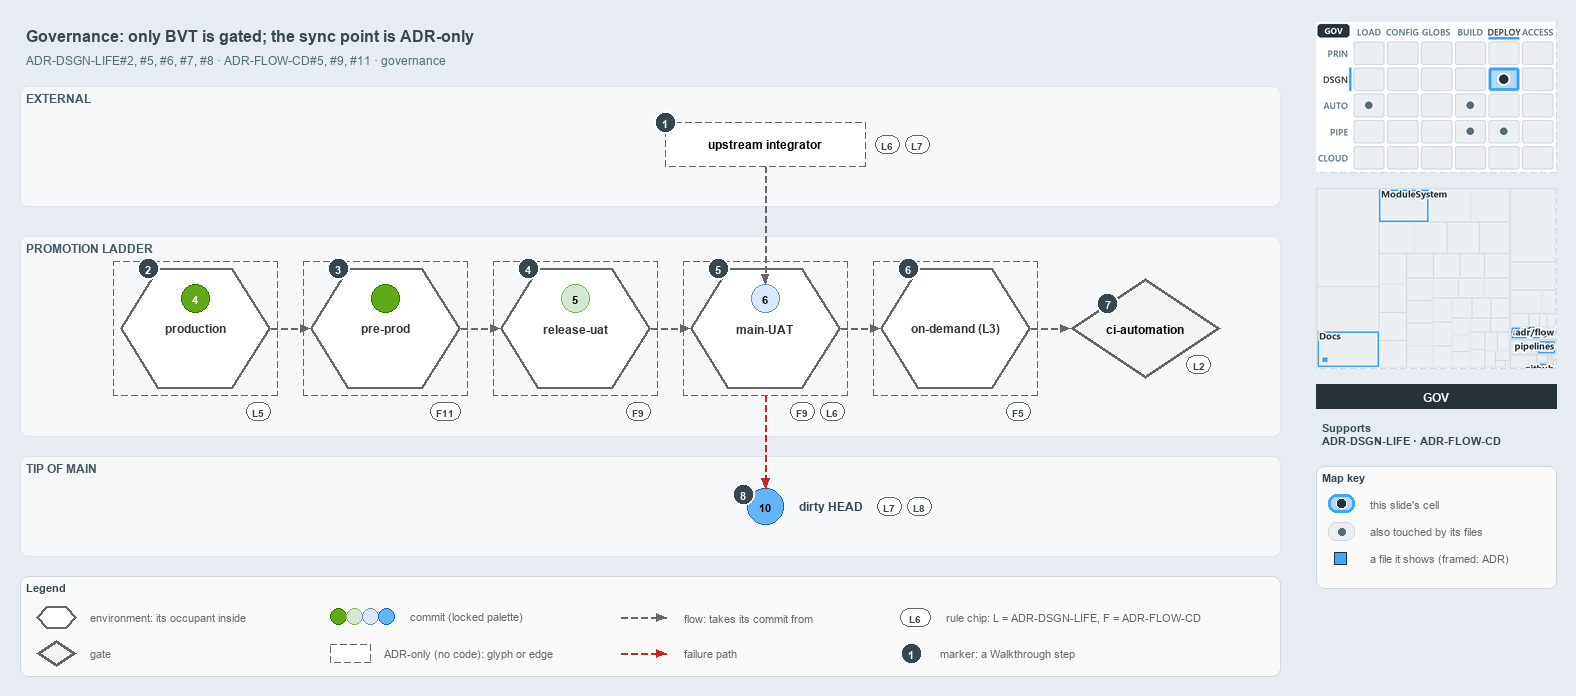

The diagram above was exported from draw.io. Its source (the exported page's mxGraphModel, read from the mxfile embedded in the PNG):
<mxGraphModel dx="1024" dy="768" grid="0" gridSize="10" guides="1" tooltips="1" connect="1" arrows="1" fold="1" page="1" pageScale="1" pageWidth="1572" pageHeight="690" background="#E6ECF2" math="0" shadow="0">
  <root>
    <mxCell id="0" />
    <mxCell id="1" parent="0" />
    <mxCell id="title" value="Governance: only BVT is gated; the sync point is ADR-only" style="text;html=1;align=left;verticalAlign=middle;fontSize=16;fontStyle=1;fontColor=#37474F;" vertex="1" parent="1">
      <mxGeometry x="20" y="14" width="1260" height="30" as="geometry" />
    </mxCell>
    <mxCell id="subtitle" value="ADR-DSGN-LIFE#2, #5, #6, #7, #8 &amp;#183; ADR-FLOW-CD#5, #9, #11 &amp;#183; governance" style="text;html=1;align=left;verticalAlign=middle;fontSize=12;fontColor=#546E7A;" vertex="1" parent="1">
      <mxGeometry x="20" y="44" width="1240" height="20" as="geometry" />
    </mxCell>
    <mxCell id="band-external" value="EXTERNAL" style="rounded=1;html=1;arcSize=3;fillColor=#F6F8FA;strokeColor=#E1E4E8;verticalAlign=top;align=left;spacingLeft=8;fontStyle=1;fontSize=12;fontColor=#455A64;" vertex="1" parent="1">
      <mxGeometry x="20" y="80" width="1260" height="120" as="geometry" />
    </mxCell>
    <mxCell id="band-ladder" value="PROMOTION LADDER" style="rounded=1;html=1;arcSize=3;fillColor=#F6F8FA;strokeColor=#E1E4E8;verticalAlign=top;align=left;spacingLeft=8;fontStyle=1;fontSize=12;fontColor=#455A64;" vertex="1" parent="1">
      <mxGeometry x="20" y="230" width="1260" height="200" as="geometry" />
    </mxCell>
    <mxCell id="band-tip" value="TIP OF MAIN" style="rounded=1;html=1;arcSize=3;fillColor=#F6F8FA;strokeColor=#E1E4E8;verticalAlign=top;align=left;spacingLeft=8;fontStyle=1;fontSize=12;fontColor=#455A64;" vertex="1" parent="1">
      <mxGeometry x="20" y="450" width="1260" height="100" as="geometry" />
    </mxCell>
    <mxCell id="env-production-frame" value="" style="rounded=1;arcSize=6;html=1;fillColor=none;strokeColor=#666666;dashed=1;" vertex="1" parent="1">
      <mxGeometry x="113" y="255" width="164" height="134" as="geometry" />
    </mxCell>
    <mxCell id="env-production" value="&lt;b&gt;production&lt;/b&gt;" style="shape=hexagon;perimeter=hexagonPerimeter2;whiteSpace=wrap;html=1;fillColor=#FFFFFF;strokeColor=#666666;strokeWidth=2;fontColor=#333333;fontSize=12;dashed=1;" vertex="1" parent="1">
      <mxGeometry x="120" y="262" width="150" height="120" as="geometry" />
    </mxCell>
    <mxCell id="commit-4" value="4" style="ellipse;html=1;fillColor=#60a917;strokeColor=#2D7600;strokeWidth=1.5;fontStyle=1;fontSize=11;fontColor=#FFFFFF;" vertex="1" parent="1">
      <mxGeometry x="181" y="278" width="28" height="28" as="geometry" />
    </mxCell>
    <mxCell id="env-preprod-frame" value="" style="rounded=1;arcSize=6;html=1;fillColor=none;strokeColor=#666666;dashed=1;" vertex="1" parent="1">
      <mxGeometry x="303" y="255" width="164" height="134" as="geometry" />
    </mxCell>
    <mxCell id="env-preprod" value="&lt;b&gt;pre-prod&lt;/b&gt;" style="shape=hexagon;perimeter=hexagonPerimeter2;whiteSpace=wrap;html=1;fillColor=#FFFFFF;strokeColor=#666666;strokeWidth=2;fontColor=#333333;fontSize=12;dashed=1;" vertex="1" parent="1">
      <mxGeometry x="310" y="262" width="150" height="120" as="geometry" />
    </mxCell>
    <mxCell id="commit-preprod" value="" style="ellipse;html=1;fillColor=#60a917;strokeColor=#2D7600;strokeWidth=1.5;fontStyle=1;fontSize=11;fontColor=#FFFFFF;" vertex="1" parent="1">
      <mxGeometry x="371" y="278" width="28" height="28" as="geometry" />
    </mxCell>
    <mxCell id="env-releaseuat-frame" value="" style="rounded=1;arcSize=6;html=1;fillColor=none;strokeColor=#666666;dashed=1;" vertex="1" parent="1">
      <mxGeometry x="493" y="255" width="164" height="134" as="geometry" />
    </mxCell>
    <mxCell id="env-releaseuat" value="&lt;b&gt;release-uat&lt;/b&gt;" style="shape=hexagon;perimeter=hexagonPerimeter2;whiteSpace=wrap;html=1;fillColor=#FFFFFF;strokeColor=#666666;strokeWidth=2;fontColor=#333333;fontSize=12;dashed=1;" vertex="1" parent="1">
      <mxGeometry x="500" y="262" width="150" height="120" as="geometry" />
    </mxCell>
    <mxCell id="commit-5" value="5" style="ellipse;html=1;fillColor=#d5e8d4;strokeColor=#82b366;strokeWidth=1.5;fontStyle=1;fontSize=11;fontColor=#000000;" vertex="1" parent="1">
      <mxGeometry x="561" y="278" width="28" height="28" as="geometry" />
    </mxCell>
    <mxCell id="env-mainuat-frame" value="" style="rounded=1;arcSize=6;html=1;fillColor=none;strokeColor=#666666;dashed=1;" vertex="1" parent="1">
      <mxGeometry x="683" y="255" width="164" height="134" as="geometry" />
    </mxCell>
    <mxCell id="env-mainuat" value="&lt;b&gt;main-UAT&lt;/b&gt;" style="shape=hexagon;perimeter=hexagonPerimeter2;whiteSpace=wrap;html=1;fillColor=#FFFFFF;strokeColor=#666666;strokeWidth=2;fontColor=#333333;fontSize=12;dashed=1;" vertex="1" parent="1">
      <mxGeometry x="690" y="262" width="150" height="120" as="geometry" />
    </mxCell>
    <mxCell id="commit-6" value="6" style="ellipse;html=1;fillColor=#dae8fc;strokeColor=#6c8ebf;strokeWidth=1.5;fontStyle=1;fontSize=11;fontColor=#000000;" vertex="1" parent="1">
      <mxGeometry x="751" y="278" width="28" height="28" as="geometry" />
    </mxCell>
    <mxCell id="env-ondemand-frame" value="" style="rounded=1;arcSize=6;html=1;fillColor=none;strokeColor=#666666;dashed=1;" vertex="1" parent="1">
      <mxGeometry x="873" y="255" width="164" height="134" as="geometry" />
    </mxCell>
    <mxCell id="env-ondemand" value="&lt;b&gt;on-demand (L3)&lt;/b&gt;" style="shape=hexagon;perimeter=hexagonPerimeter2;whiteSpace=wrap;html=1;fillColor=#FFFFFF;strokeColor=#666666;strokeWidth=2;fontColor=#333333;fontSize=12;dashed=1;" vertex="1" parent="1">
      <mxGeometry x="880" y="262" width="150" height="120" as="geometry" />
    </mxCell>
    <mxCell id="port-env-production-right" value="" style="text;html=1;strokeColor=none;fillColor=none;" vertex="1" parent="1">
      <mxGeometry x="270" y="322" width="1" height="1" as="geometry" />
    </mxCell>
    <mxCell id="port-env-preprod-left" value="" style="text;html=1;strokeColor=none;fillColor=none;" vertex="1" parent="1">
      <mxGeometry x="310" y="322" width="1" height="1" as="geometry" />
    </mxCell>
    <mxCell id="edge-env-production-env-preprod" value="" style="edgeStyle=orthogonalEdgeStyle;rounded=1;html=1;fontSize=10;endArrow=block;strokeColor=#666666;dashed=1;" edge="1" parent="1" source="port-env-production-right" target="port-env-preprod-left">
      <mxGeometry relative="1" as="geometry" />
    </mxCell>
    <mxCell id="port-env-preprod-right" value="" style="text;html=1;strokeColor=none;fillColor=none;" vertex="1" parent="1">
      <mxGeometry x="460" y="322" width="1" height="1" as="geometry" />
    </mxCell>
    <mxCell id="port-env-releaseuat-left" value="" style="text;html=1;strokeColor=none;fillColor=none;" vertex="1" parent="1">
      <mxGeometry x="500" y="322" width="1" height="1" as="geometry" />
    </mxCell>
    <mxCell id="edge-env-preprod-env-releaseuat" value="" style="edgeStyle=orthogonalEdgeStyle;rounded=1;html=1;fontSize=10;endArrow=block;strokeColor=#666666;dashed=1;" edge="1" parent="1" source="port-env-preprod-right" target="port-env-releaseuat-left">
      <mxGeometry relative="1" as="geometry" />
    </mxCell>
    <mxCell id="port-env-releaseuat-right" value="" style="text;html=1;strokeColor=none;fillColor=none;" vertex="1" parent="1">
      <mxGeometry x="650" y="322" width="1" height="1" as="geometry" />
    </mxCell>
    <mxCell id="port-env-mainuat-left" value="" style="text;html=1;strokeColor=none;fillColor=none;" vertex="1" parent="1">
      <mxGeometry x="690" y="322" width="1" height="1" as="geometry" />
    </mxCell>
    <mxCell id="edge-env-releaseuat-env-mainuat" value="" style="edgeStyle=orthogonalEdgeStyle;rounded=1;html=1;fontSize=10;endArrow=block;strokeColor=#666666;dashed=1;" edge="1" parent="1" source="port-env-releaseuat-right" target="port-env-mainuat-left">
      <mxGeometry relative="1" as="geometry" />
    </mxCell>
    <mxCell id="port-env-mainuat-right" value="" style="text;html=1;strokeColor=none;fillColor=none;" vertex="1" parent="1">
      <mxGeometry x="840" y="322" width="1" height="1" as="geometry" />
    </mxCell>
    <mxCell id="port-env-ondemand-left" value="" style="text;html=1;strokeColor=none;fillColor=none;" vertex="1" parent="1">
      <mxGeometry x="880" y="322" width="1" height="1" as="geometry" />
    </mxCell>
    <mxCell id="edge-env-mainuat-env-ondemand" value="" style="edgeStyle=orthogonalEdgeStyle;rounded=1;html=1;fontSize=10;endArrow=block;strokeColor=#666666;dashed=1;" edge="1" parent="1" source="port-env-mainuat-right" target="port-env-ondemand-left">
      <mxGeometry relative="1" as="geometry" />
    </mxCell>
    <mxCell id="gate-bvt" value="&lt;b&gt;ci-automation&lt;/b&gt;" style="rhombus;whiteSpace=wrap;html=1;fillColor=#f5f5f5;strokeColor=#666666;strokeWidth=3;fontSize=12;" vertex="1" parent="1">
      <mxGeometry x="1070" y="272" width="150" height="100" as="geometry" />
    </mxCell>
    <mxCell id="port-envondemand-right" value="" style="text;html=1;strokeColor=none;fillColor=none;" vertex="1" parent="1">
      <mxGeometry x="1030" y="322" width="1" height="1" as="geometry" />
    </mxCell>
    <mxCell id="port-gate-left" value="" style="text;html=1;strokeColor=none;fillColor=none;" vertex="1" parent="1">
      <mxGeometry x="1070" y="322" width="1" height="1" as="geometry" />
    </mxCell>
    <mxCell id="edge-envondemand-gate" value="" style="edgeStyle=orthogonalEdgeStyle;rounded=1;html=1;fontSize=10;endArrow=block;strokeColor=#666666;dashed=1;" edge="1" parent="1" source="port-envondemand-right" target="port-gate-left">
      <mxGeometry relative="1" as="geometry" />
    </mxCell>
    <mxCell id="integrator" value="&lt;b&gt;upstream integrator&lt;/b&gt;" style="rounded=1;whiteSpace=wrap;html=1;arcSize=20;fillColor=#FFFFFF;strokeColor=#666666;dashed=1;fontSize=12;" vertex="1" parent="1">
      <mxGeometry x="665" y="116" width="200" height="44" as="geometry" />
    </mxCell>
    <mxCell id="port-integrator-bottom" value="" style="text;html=1;strokeColor=none;fillColor=none;" vertex="1" parent="1">
      <mxGeometry x="765" y="160" width="1" height="1" as="geometry" />
    </mxCell>
    <mxCell id="edge-integrator-occupant" value="" style="edgeStyle=orthogonalEdgeStyle;rounded=1;html=1;fontSize=10;endArrow=block;strokeColor=#666666;dashed=1;" edge="1" parent="1" source="port-integrator-bottom" target="commit-6">
      <mxGeometry relative="1" as="geometry" />
    </mxCell>
    <mxCell id="commit-10" value="10" style="ellipse;html=1;fillColor=#64B5F6;strokeColor=#1565C0;strokeWidth=1.5;fontStyle=1;fontSize=11;fontColor=#000000;" vertex="1" parent="1">
      <mxGeometry x="747" y="482" width="36" height="36" as="geometry" />
    </mxCell>
    <mxCell id="commit-10-name" value="dirty HEAD" style="text;html=1;align=left;verticalAlign=middle;fontSize=12;fontStyle=1;fontColor=#37474F;" vertex="1" parent="1">
      <mxGeometry x="793" y="490" width="120" height="20" as="geometry" />
    </mxCell>
    <mxCell id="port-mainuat-bottom" value="" style="text;html=1;strokeColor=none;fillColor=none;" vertex="1" parent="1">
      <mxGeometry x="765" y="389" width="1" height="1" as="geometry" />
    </mxCell>
    <mxCell id="edge-mainuat-head" value="" style="edgeStyle=orthogonalEdgeStyle;rounded=1;html=1;fontSize=10;endArrow=block;strokeColor=#C62828;dashed=1;" edge="1" parent="1" source="port-mainuat-bottom" target="commit-10">
      <mxGeometry relative="1" as="geometry" />
    </mxCell>
    <mxCell id="chip-integrator-0" value="L6" style="rounded=1;arcSize=50;whiteSpace=wrap;html=1;fillColor=#FFFFFF;strokeColor=#666666;fontColor=#37474F;fontStyle=1;fontSize=10.5;" vertex="1" parent="1">
      <mxGeometry x="875" y="129" width="24" height="18" as="geometry" />
    </mxCell>
    <mxCell id="chip-integrator-1" value="L7" style="rounded=1;arcSize=50;whiteSpace=wrap;html=1;fillColor=#FFFFFF;strokeColor=#666666;fontColor=#37474F;fontStyle=1;fontSize=10.5;" vertex="1" parent="1">
      <mxGeometry x="905" y="129" width="24" height="18" as="geometry" />
    </mxCell>
    <mxCell id="chip-production-0" value="L5" style="rounded=1;arcSize=50;whiteSpace=wrap;html=1;fillColor=#FFFFFF;strokeColor=#666666;fontColor=#37474F;fontStyle=1;fontSize=10.5;" vertex="1" parent="1">
      <mxGeometry x="246" y="396" width="24" height="18" as="geometry" />
    </mxCell>
    <mxCell id="chip-preprod-0" value="F11" style="rounded=1;arcSize=50;whiteSpace=wrap;html=1;fillColor=#FFFFFF;strokeColor=#666666;fontColor=#37474F;fontStyle=1;fontSize=10.5;" vertex="1" parent="1">
      <mxGeometry x="430" y="396" width="30" height="18" as="geometry" />
    </mxCell>
    <mxCell id="chip-releaseuat-0" value="F9" style="rounded=1;arcSize=50;whiteSpace=wrap;html=1;fillColor=#FFFFFF;strokeColor=#666666;fontColor=#37474F;fontStyle=1;fontSize=10.5;" vertex="1" parent="1">
      <mxGeometry x="626" y="396" width="24" height="18" as="geometry" />
    </mxCell>
    <mxCell id="chip-mainuat-0" value="F9" style="rounded=1;arcSize=50;whiteSpace=wrap;html=1;fillColor=#FFFFFF;strokeColor=#666666;fontColor=#37474F;fontStyle=1;fontSize=10.5;" vertex="1" parent="1">
      <mxGeometry x="790" y="396" width="24" height="18" as="geometry" />
    </mxCell>
    <mxCell id="chip-mainuat-1" value="L6" style="rounded=1;arcSize=50;whiteSpace=wrap;html=1;fillColor=#FFFFFF;strokeColor=#666666;fontColor=#37474F;fontStyle=1;fontSize=10.5;" vertex="1" parent="1">
      <mxGeometry x="820" y="396" width="24" height="18" as="geometry" />
    </mxCell>
    <mxCell id="chip-ondemand-0" value="F5" style="rounded=1;arcSize=50;whiteSpace=wrap;html=1;fillColor=#FFFFFF;strokeColor=#666666;fontColor=#37474F;fontStyle=1;fontSize=10.5;" vertex="1" parent="1">
      <mxGeometry x="1006" y="396" width="24" height="18" as="geometry" />
    </mxCell>
    <mxCell id="chip-gate-0" value="L2" style="rounded=1;arcSize=50;whiteSpace=wrap;html=1;fillColor=#FFFFFF;strokeColor=#666666;fontColor=#37474F;fontStyle=1;fontSize=10.5;" vertex="1" parent="1">
      <mxGeometry x="1186.5" y="349" width="24" height="18" as="geometry" />
    </mxCell>
    <mxCell id="chip-head-0" value="L7" style="rounded=1;arcSize=50;whiteSpace=wrap;html=1;fillColor=#FFFFFF;strokeColor=#666666;fontColor=#37474F;fontStyle=1;fontSize=10.5;" vertex="1" parent="1">
      <mxGeometry x="877" y="491" width="24" height="18" as="geometry" />
    </mxCell>
    <mxCell id="chip-head-1" value="L8" style="rounded=1;arcSize=50;whiteSpace=wrap;html=1;fillColor=#FFFFFF;strokeColor=#666666;fontColor=#37474F;fontStyle=1;fontSize=10.5;" vertex="1" parent="1">
      <mxGeometry x="907" y="491" width="24" height="18" as="geometry" />
    </mxCell>
    <mxCell id="mark-1" value="1" style="ellipse;html=1;fillColor=#37474F;strokeColor=#FFFFFF;strokeWidth=2;fontColor=#FFFFFF;fontStyle=1;fontSize=11;" vertex="1" parent="1">
      <mxGeometry x="654" y="105" width="22" height="22" as="geometry" />
    </mxCell>
    <mxCell id="mark-2" value="2" style="ellipse;html=1;fillColor=#37474F;strokeColor=#FFFFFF;strokeWidth=2;fontColor=#FFFFFF;fontStyle=1;fontSize=11;" vertex="1" parent="1">
      <mxGeometry x="137.125" y="251" width="22" height="22" as="geometry" />
    </mxCell>
    <mxCell id="mark-3" value="3" style="ellipse;html=1;fillColor=#37474F;strokeColor=#FFFFFF;strokeWidth=2;fontColor=#FFFFFF;fontStyle=1;fontSize=11;" vertex="1" parent="1">
      <mxGeometry x="327.125" y="251" width="22" height="22" as="geometry" />
    </mxCell>
    <mxCell id="mark-4" value="4" style="ellipse;html=1;fillColor=#37474F;strokeColor=#FFFFFF;strokeWidth=2;fontColor=#FFFFFF;fontStyle=1;fontSize=11;" vertex="1" parent="1">
      <mxGeometry x="517.125" y="251" width="22" height="22" as="geometry" />
    </mxCell>
    <mxCell id="mark-5" value="5" style="ellipse;html=1;fillColor=#37474F;strokeColor=#FFFFFF;strokeWidth=2;fontColor=#FFFFFF;fontStyle=1;fontSize=11;" vertex="1" parent="1">
      <mxGeometry x="707.125" y="251" width="22" height="22" as="geometry" />
    </mxCell>
    <mxCell id="mark-6" value="6" style="ellipse;html=1;fillColor=#37474F;strokeColor=#FFFFFF;strokeWidth=2;fontColor=#FFFFFF;fontStyle=1;fontSize=11;" vertex="1" parent="1">
      <mxGeometry x="897.125" y="251" width="22" height="22" as="geometry" />
    </mxCell>
    <mxCell id="mark-7" value="7" style="ellipse;html=1;fillColor=#37474F;strokeColor=#FFFFFF;strokeWidth=2;fontColor=#FFFFFF;fontStyle=1;fontSize=11;" vertex="1" parent="1">
      <mxGeometry x="1096.5" y="286" width="22" height="22" as="geometry" />
    </mxCell>
    <mxCell id="mark-8" value="8" style="ellipse;html=1;fillColor=#37474F;strokeColor=#FFFFFF;strokeWidth=2;fontColor=#FFFFFF;fontStyle=1;fontSize=11;" vertex="1" parent="1">
      <mxGeometry x="732" y="477" width="22" height="22" as="geometry" />
    </mxCell>
    <mxCell id="legend" value="&lt;b&gt;Legend&lt;/b&gt;" style="rounded=1;whiteSpace=wrap;html=1;arcSize=6;fillColor=#FAFAFA;strokeColor=#CFD8DC;align=left;verticalAlign=top;spacing=8;fontSize=11;fontColor=#37474F;" vertex="1" parent="1">
      <mxGeometry x="20" y="570" width="1260" height="100" as="geometry" />
    </mxCell>
    <mxCell id="legend-env" value="" style="shape=hexagon;perimeter=hexagonPerimeter2;whiteSpace=wrap;html=1;fillColor=#FFFFFF;strokeColor=#666666;strokeWidth=2;fontColor=#333333;fontSize=12;dashed=1;" vertex="1" parent="1">
      <mxGeometry x="36" y="600" width="40" height="22" as="geometry" />
    </mxCell>
    <mxCell id="legend-env-text" value="environment: its occupant inside" style="text;html=1;align=left;verticalAlign=middle;fontSize=11;fontColor=#666666;" vertex="1" parent="1">
      <mxGeometry x="84" y="601" width="220" height="20" as="geometry" />
    </mxCell>
    <mxCell id="legend-gate" value="" style="rhombus;whiteSpace=wrap;html=1;fillColor=#f5f5f5;strokeColor=#666666;strokeWidth=3;fontSize=12;" vertex="1" parent="1">
      <mxGeometry x="36" y="634" width="40" height="26" as="geometry" />
    </mxCell>
    <mxCell id="legend-gate-text" value="gate" style="text;html=1;align=left;verticalAlign=middle;fontSize=11;fontColor=#666666;" vertex="1" parent="1">
      <mxGeometry x="84" y="637" width="200" height="20" as="geometry" />
    </mxCell>
    <mxCell id="legend-commit-0" value="" style="ellipse;html=1;fillColor=#60a917;strokeColor=#2D7600;strokeWidth=1.5;" vertex="1" parent="1">
      <mxGeometry x="330" y="602" width="16" height="16" as="geometry" />
    </mxCell>
    <mxCell id="legend-commit-1" value="" style="ellipse;html=1;fillColor=#d5e8d4;strokeColor=#82b366;strokeWidth=1.5;" vertex="1" parent="1">
      <mxGeometry x="346" y="602" width="16" height="16" as="geometry" />
    </mxCell>
    <mxCell id="legend-commit-2" value="" style="ellipse;html=1;fillColor=#dae8fc;strokeColor=#6c8ebf;strokeWidth=1.5;" vertex="1" parent="1">
      <mxGeometry x="362" y="602" width="16" height="16" as="geometry" />
    </mxCell>
    <mxCell id="legend-commit-3" value="" style="ellipse;html=1;fillColor=#64B5F6;strokeColor=#1565C0;strokeWidth=1.5;" vertex="1" parent="1">
      <mxGeometry x="378" y="602" width="16" height="16" as="geometry" />
    </mxCell>
    <mxCell id="legend-commit-text" value="commit (locked palette)" style="text;html=1;align=left;verticalAlign=middle;fontSize=11;fontColor=#666666;" vertex="1" parent="1">
      <mxGeometry x="404" y="600" width="200" height="20" as="geometry" />
    </mxCell>
    <mxCell id="legend-adr" value="" style="rounded=1;whiteSpace=wrap;html=1;arcSize=20;fillColor=#FFFFFF;strokeColor=#666666;dashed=1;fontSize=12;" vertex="1" parent="1">
      <mxGeometry x="330" y="638" width="40" height="18" as="geometry" />
    </mxCell>
    <mxCell id="legend-adr-text" value="ADR-only (no code): glyph or edge" style="text;html=1;align=left;verticalAlign=middle;fontSize=11;fontColor=#666666;" vertex="1" parent="1">
      <mxGeometry x="378" y="637" width="220" height="20" as="geometry" />
    </mxCell>
    <mxCell id="legend-flow-a" value="" style="text;html=1;strokeColor=none;fillColor=none;" vertex="1" parent="1">
      <mxGeometry x="620" y="611" width="1" height="1" as="geometry" />
    </mxCell>
    <mxCell id="legend-flow-b" value="" style="text;html=1;strokeColor=none;fillColor=none;" vertex="1" parent="1">
      <mxGeometry x="666" y="611" width="1" height="1" as="geometry" />
    </mxCell>
    <mxCell id="legend-flow" value="" style="edgeStyle=orthogonalEdgeStyle;rounded=1;html=1;fontSize=10;endArrow=block;strokeColor=#666666;dashed=1;" edge="1" parent="1" source="legend-flow-a" target="legend-flow-b">
      <mxGeometry relative="1" as="geometry" />
    </mxCell>
    <mxCell id="legend-flow-text" value="flow: takes its commit from" style="text;html=1;align=left;verticalAlign=middle;fontSize=11;fontColor=#666666;" vertex="1" parent="1">
      <mxGeometry x="678" y="601" width="220" height="20" as="geometry" />
    </mxCell>
    <mxCell id="legend-fail-a" value="" style="text;html=1;strokeColor=none;fillColor=none;" vertex="1" parent="1">
      <mxGeometry x="620" y="647" width="1" height="1" as="geometry" />
    </mxCell>
    <mxCell id="legend-fail-b" value="" style="text;html=1;strokeColor=none;fillColor=none;" vertex="1" parent="1">
      <mxGeometry x="666" y="647" width="1" height="1" as="geometry" />
    </mxCell>
    <mxCell id="legend-fail" value="" style="edgeStyle=orthogonalEdgeStyle;rounded=1;html=1;fontSize=10;endArrow=block;strokeColor=#C62828;dashed=1;" edge="1" parent="1" source="legend-fail-a" target="legend-fail-b">
      <mxGeometry relative="1" as="geometry" />
    </mxCell>
    <mxCell id="legend-fail-text" value="failure path" style="text;html=1;align=left;verticalAlign=middle;fontSize=11;fontColor=#666666;" vertex="1" parent="1">
      <mxGeometry x="678" y="637" width="220" height="20" as="geometry" />
    </mxCell>
    <mxCell id="legend-rule" value="L6" style="rounded=1;arcSize=50;whiteSpace=wrap;html=1;fillColor=#FFFFFF;strokeColor=#666666;fontColor=#37474F;fontStyle=1;fontSize=10.5;" vertex="1" parent="1">
      <mxGeometry x="900" y="602" width="30" height="18" as="geometry" />
    </mxCell>
    <mxCell id="legend-rule-text" value="rule chip: L = ADR-DSGN-LIFE, F = ADR-FLOW-CD" style="text;html=1;align=left;verticalAlign=middle;fontSize=11;fontColor=#666666;" vertex="1" parent="1">
      <mxGeometry x="940" y="601" width="280" height="20" as="geometry" />
    </mxCell>
    <mxCell id="legend-mark" value="1" style="ellipse;html=1;fillColor=#37474F;strokeColor=#FFFFFF;strokeWidth=2;fontColor=#FFFFFF;fontStyle=1;fontSize=11;" vertex="1" parent="1">
      <mxGeometry x="900" y="636" width="22" height="22" as="geometry" />
    </mxCell>
    <mxCell id="legend-mark-text" value="marker: a Walkthrough step" style="text;html=1;align=left;verticalAlign=middle;fontSize=11;fontColor=#666666;" vertex="1" parent="1">
      <mxGeometry x="934" y="637" width="200" height="20" as="geometry" />
    </mxCell>
    <mxCell id="minimap-stack" value="" style="shape=image;html=1;imageAspect=0;aspect=fixed;verticalLabelPosition=bottom;strokeColor=#CFD8DC;dashed=1;fillColor=#FAFAFA;image=data:image/png,(base64 omitted: 16052 chars);" vertex="1" parent="1">
      <mxGeometry x="1316" y="16" width="240" height="150" as="geometry" />
    </mxCell>
    <mxCell id="minimap-tree" value="" style="shape=image;html=1;imageAspect=0;aspect=fixed;verticalLabelPosition=bottom;strokeColor=#CFD8DC;dashed=1;fillColor=#FAFAFA;image=data:image/png,(base64 omitted: 15536 chars);" vertex="1" parent="1">
      <mxGeometry x="1316" y="182" width="240" height="180" as="geometry" />
    </mxCell>
    <mxCell id="lens-badge" value="GOV" style="rounded=0;whiteSpace=wrap;html=1;align=center;verticalAlign=middle;fontSize=12;fontStyle=1;fontColor=#FFFFFF;fillColor=#263238;strokeColor=none;" vertex="1" parent="1">
      <mxGeometry x="1316" y="378" width="240" height="24" as="geometry" />
    </mxCell>
    <mxCell id="supports" value="&lt;b&gt;Supports&lt;/b&gt;&lt;br&gt;ADR-DSGN-LIFE &amp;#183; ADR-FLOW-CD" style="text;html=1;whiteSpace=wrap;align=left;verticalAlign=top;fontSize=11;fontColor=#37474F;" vertex="1" parent="1">
      <mxGeometry x="1316" y="410" width="240" height="38" as="geometry" />
    </mxCell>
    <mxCell id="mapkey" value="&lt;b&gt;Map key&lt;/b&gt;" style="rounded=1;whiteSpace=wrap;html=1;arcSize=6;fillColor=#FAFAFA;strokeColor=#CFD8DC;align=left;verticalAlign=top;spacing=8;fontSize=11;fontColor=#37474F;" vertex="1" parent="1">
      <mxGeometry x="1316" y="460" width="240" height="122" as="geometry" />
    </mxCell>
    <mxCell id="mapkey-here" value="" style="rounded=1;arcSize=20;html=1;fillColor=#B3DBFB;strokeColor=#42A5F5;strokeWidth=3;" vertex="1" parent="1">
      <mxGeometry x="1328" y="488" width="26" height="18" as="geometry" />
    </mxCell>
    <mxCell id="mapkey-here-dot" value="" style="ellipse;html=1;fillColor=#263238;strokeColor=#FFFFFF;strokeWidth=1.5;" vertex="1" parent="1">
      <mxGeometry x="1336" y="492" width="10" height="10" as="geometry" />
    </mxCell>
    <mxCell id="mapkey-here-text" value="this slide's cell" style="text;html=1;align=left;verticalAlign=middle;fontSize=11;fontColor=#666666;" vertex="1" parent="1">
      <mxGeometry x="1364" y="487" width="180" height="20" as="geometry" />
    </mxCell>
    <mxCell id="mapkey-touched" value="" style="rounded=1;arcSize=20;html=1;fillColor=#ECEFF1;strokeColor=#CFD8DC;" vertex="1" parent="1">
      <mxGeometry x="1328" y="516" width="26" height="18" as="geometry" />
    </mxCell>
    <mxCell id="mapkey-touched-dot" value="" style="ellipse;html=1;fillColor=#546E7A;strokeColor=none;" vertex="1" parent="1">
      <mxGeometry x="1338" y="522" width="7" height="7" as="geometry" />
    </mxCell>
    <mxCell id="mapkey-touched-text" value="also touched by its files" style="text;html=1;align=left;verticalAlign=middle;fontSize=11;fontColor=#666666;" vertex="1" parent="1">
      <mxGeometry x="1364" y="515" width="180" height="20" as="geometry" />
    </mxCell>
    <mxCell id="mapkey-file" value="" style="rounded=0;html=1;fillColor=#42A5F5;strokeColor=#263238;strokeWidth=1.5;" vertex="1" parent="1">
      <mxGeometry x="1334" y="546" width="12" height="12" as="geometry" />
    </mxCell>
    <mxCell id="mapkey-file-text" value="a file it shows (framed: ADR)" style="text;html=1;align=left;verticalAlign=middle;fontSize=11;fontColor=#666666;" vertex="1" parent="1">
      <mxGeometry x="1364" y="542" width="180" height="20" as="geometry" />
    </mxCell>
  </root>
</mxGraphModel>